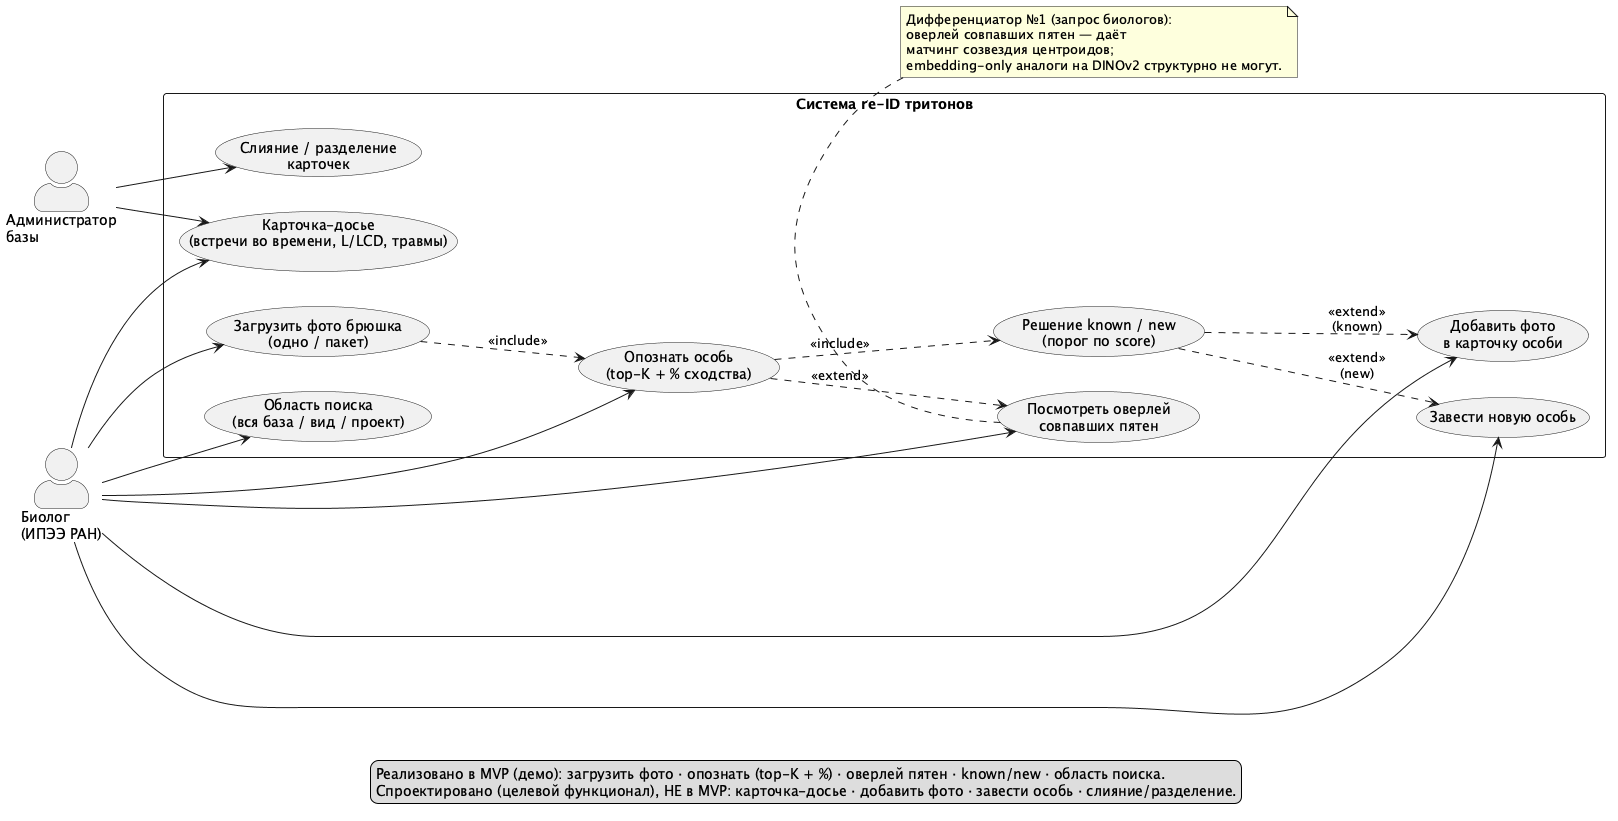

The diagram above was rendered by PlantUML. Its source (embedded in the PNG):
@startuml use_case
' ВКР triton 3.0 — Use Case диаграмма (re-ID тритонов по узору брюшка)
left to right direction
skinparam actorStyle awesome

actor "Биолог\n(ИПЭЭ РАН)" as Bio
actor "Администратор\nбазы" as Admin

rectangle "Система re-ID тритонов" {
  usecase "Загрузить фото брюшка\n(одно / пакет)" as UC_upload
  usecase "Опознать особь\n(top-K + % сходства)" as UC_identify
  usecase "Посмотреть оверлей\nсовпавших пятен" as UC_overlay
  usecase "Решение known / new\n(порог по score)" as UC_knownnew
  usecase "Добавить фото\nв карточку особи" as UC_addphoto
  usecase "Завести новую особь" as UC_newind
  usecase "Слияние / разделение\nкарточек" as UC_merge
  usecase "Карточка-досье\n(встречи во времени, L/LCD, травмы)" as UC_card
  usecase "Область поиска\n(вся база / вид / проект)" as UC_scope
}

Bio --> UC_upload
Bio --> UC_identify
Bio --> UC_overlay
Bio --> UC_addphoto
Bio --> UC_newind
Bio --> UC_card
Bio --> UC_scope
Admin --> UC_merge
Admin --> UC_card

UC_upload ..> UC_identify : <<include>>
UC_identify ..> UC_knownnew : <<include>>
UC_identify ..> UC_overlay : <<extend>>
UC_knownnew ..> UC_addphoto : <<extend>>\n(known)
UC_knownnew ..> UC_newind : <<extend>>\n(new)

note bottom of UC_overlay
  Дифференциатор №1 (запрос биологов):
  оверлей совпавших пятен — даёт
  матчинг созвездия центроидов;
  embedding-only аналоги на DINOv2 структурно не могут.
end note

legend bottom
  Реализовано в MVP (демо): загрузить фото · опознать (top-K + %) · оверлей пятен · known/new · область поиска.
  Спроектировано (целевой функционал), НЕ в MVP: карточка-досье · добавить фото · завести особь · слияние/разделение.
endlegend
@enduml